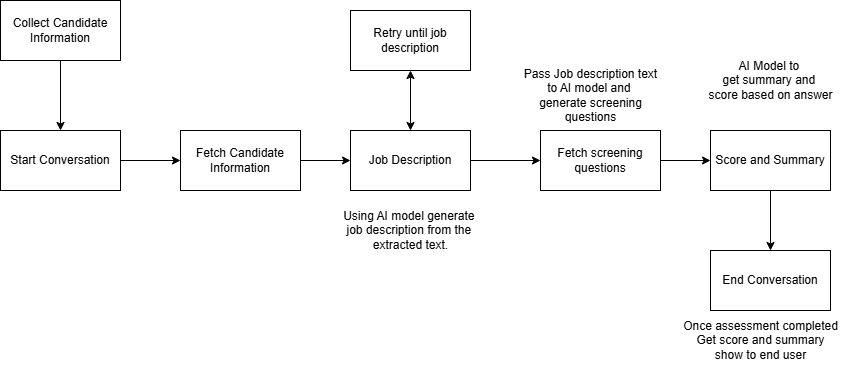

The diagram above was exported from draw.io. Its source (the exported page's mxGraphModel, read from the mxfile embedded in the PNG):
<mxGraphModel dx="1008" dy="626" grid="1" gridSize="10" guides="1" tooltips="1" connect="1" arrows="1" fold="1" page="1" pageScale="1" pageWidth="850" pageHeight="1100" math="0" shadow="0">
  <root>
    <mxCell id="0" />
    <mxCell id="1" parent="0" />
    <mxCell id="2XRn-mPDzRXyYxEuFOCz-10" value="" style="edgeStyle=orthogonalEdgeStyle;rounded=0;orthogonalLoop=1;jettySize=auto;html=1;" edge="1" parent="1" source="2XRn-mPDzRXyYxEuFOCz-1" target="2XRn-mPDzRXyYxEuFOCz-3">
      <mxGeometry relative="1" as="geometry" />
    </mxCell>
    <mxCell id="2XRn-mPDzRXyYxEuFOCz-1" value="Start Conversation" style="rounded=0;whiteSpace=wrap;html=1;" vertex="1" parent="1">
      <mxGeometry x="50" y="240" width="120" height="60" as="geometry" />
    </mxCell>
    <mxCell id="2XRn-mPDzRXyYxEuFOCz-9" value="" style="edgeStyle=orthogonalEdgeStyle;rounded=0;orthogonalLoop=1;jettySize=auto;html=1;" edge="1" parent="1" source="2XRn-mPDzRXyYxEuFOCz-2" target="2XRn-mPDzRXyYxEuFOCz-1">
      <mxGeometry relative="1" as="geometry" />
    </mxCell>
    <mxCell id="2XRn-mPDzRXyYxEuFOCz-2" value="Collect Candidate&lt;div&gt;Information&lt;/div&gt;" style="rounded=0;whiteSpace=wrap;html=1;" vertex="1" parent="1">
      <mxGeometry x="50" y="110" width="120" height="60" as="geometry" />
    </mxCell>
    <mxCell id="2XRn-mPDzRXyYxEuFOCz-11" value="" style="edgeStyle=orthogonalEdgeStyle;rounded=0;orthogonalLoop=1;jettySize=auto;html=1;" edge="1" parent="1" source="2XRn-mPDzRXyYxEuFOCz-3" target="2XRn-mPDzRXyYxEuFOCz-4">
      <mxGeometry relative="1" as="geometry" />
    </mxCell>
    <mxCell id="2XRn-mPDzRXyYxEuFOCz-3" value="Fetch Candidate Information" style="rounded=0;whiteSpace=wrap;html=1;" vertex="1" parent="1">
      <mxGeometry x="230" y="240" width="120" height="60" as="geometry" />
    </mxCell>
    <mxCell id="2XRn-mPDzRXyYxEuFOCz-14" value="" style="edgeStyle=orthogonalEdgeStyle;rounded=0;orthogonalLoop=1;jettySize=auto;html=1;" edge="1" parent="1" source="2XRn-mPDzRXyYxEuFOCz-4" target="2XRn-mPDzRXyYxEuFOCz-6">
      <mxGeometry relative="1" as="geometry" />
    </mxCell>
    <mxCell id="2XRn-mPDzRXyYxEuFOCz-4" value="Job Description" style="rounded=0;whiteSpace=wrap;html=1;" vertex="1" parent="1">
      <mxGeometry x="400" y="240" width="120" height="60" as="geometry" />
    </mxCell>
    <mxCell id="2XRn-mPDzRXyYxEuFOCz-5" value="Retry until job description" style="rounded=0;whiteSpace=wrap;html=1;" vertex="1" parent="1">
      <mxGeometry x="400" y="120" width="120" height="60" as="geometry" />
    </mxCell>
    <mxCell id="2XRn-mPDzRXyYxEuFOCz-15" value="" style="edgeStyle=orthogonalEdgeStyle;rounded=0;orthogonalLoop=1;jettySize=auto;html=1;" edge="1" parent="1" source="2XRn-mPDzRXyYxEuFOCz-6" target="2XRn-mPDzRXyYxEuFOCz-7">
      <mxGeometry relative="1" as="geometry" />
    </mxCell>
    <mxCell id="2XRn-mPDzRXyYxEuFOCz-6" value="Fetch screening questions" style="rounded=0;whiteSpace=wrap;html=1;" vertex="1" parent="1">
      <mxGeometry x="590" y="240" width="120" height="60" as="geometry" />
    </mxCell>
    <mxCell id="2XRn-mPDzRXyYxEuFOCz-16" value="" style="edgeStyle=orthogonalEdgeStyle;rounded=0;orthogonalLoop=1;jettySize=auto;html=1;" edge="1" parent="1" source="2XRn-mPDzRXyYxEuFOCz-7" target="2XRn-mPDzRXyYxEuFOCz-8">
      <mxGeometry relative="1" as="geometry" />
    </mxCell>
    <mxCell id="2XRn-mPDzRXyYxEuFOCz-7" value="Score and Summary" style="rounded=0;whiteSpace=wrap;html=1;" vertex="1" parent="1">
      <mxGeometry x="760" y="240" width="120" height="60" as="geometry" />
    </mxCell>
    <mxCell id="2XRn-mPDzRXyYxEuFOCz-8" value="End Conversation" style="rounded=0;whiteSpace=wrap;html=1;" vertex="1" parent="1">
      <mxGeometry x="760" y="360" width="120" height="60" as="geometry" />
    </mxCell>
    <mxCell id="2XRn-mPDzRXyYxEuFOCz-12" value="" style="endArrow=classic;startArrow=classic;html=1;rounded=0;entryX=0.5;entryY=1;entryDx=0;entryDy=0;exitX=0.5;exitY=0;exitDx=0;exitDy=0;" edge="1" parent="1" source="2XRn-mPDzRXyYxEuFOCz-4" target="2XRn-mPDzRXyYxEuFOCz-5">
      <mxGeometry width="50" height="50" relative="1" as="geometry">
        <mxPoint x="410" y="230" as="sourcePoint" />
        <mxPoint x="460" y="180" as="targetPoint" />
      </mxGeometry>
    </mxCell>
    <mxCell id="2XRn-mPDzRXyYxEuFOCz-17" value="Using AI model generate&amp;nbsp;&lt;div&gt;job description from the&amp;nbsp;&lt;/div&gt;&lt;div&gt;extracted text.&lt;/div&gt;" style="text;html=1;align=center;verticalAlign=middle;resizable=0;points=[];autosize=1;strokeColor=none;fillColor=none;" vertex="1" parent="1">
      <mxGeometry x="380" y="310" width="160" height="60" as="geometry" />
    </mxCell>
    <mxCell id="2XRn-mPDzRXyYxEuFOCz-18" value="Pass Job description text&lt;div&gt;to AI model and&amp;nbsp;&lt;/div&gt;&lt;div&gt;generate screening&lt;/div&gt;&lt;div&gt;questions&lt;/div&gt;" style="text;html=1;align=center;verticalAlign=middle;resizable=0;points=[];autosize=1;strokeColor=none;fillColor=none;" vertex="1" parent="1">
      <mxGeometry x="560" y="170" width="160" height="70" as="geometry" />
    </mxCell>
    <mxCell id="2XRn-mPDzRXyYxEuFOCz-19" value="AI Model to&amp;nbsp;&lt;div&gt;get summary and&amp;nbsp;&lt;/div&gt;&lt;div&gt;score based on answer&lt;/div&gt;" style="text;html=1;align=center;verticalAlign=middle;resizable=0;points=[];autosize=1;strokeColor=none;fillColor=none;" vertex="1" parent="1">
      <mxGeometry x="745" y="160" width="150" height="60" as="geometry" />
    </mxCell>
    <mxCell id="2XRn-mPDzRXyYxEuFOCz-20" value="Once assessment completed&lt;div&gt;Get score and summary&lt;/div&gt;&lt;div&gt;show to end user&lt;/div&gt;" style="text;html=1;align=center;verticalAlign=middle;resizable=0;points=[];autosize=1;strokeColor=none;fillColor=none;" vertex="1" parent="1">
      <mxGeometry x="720" y="420" width="180" height="60" as="geometry" />
    </mxCell>
  </root>
</mxGraphModel>